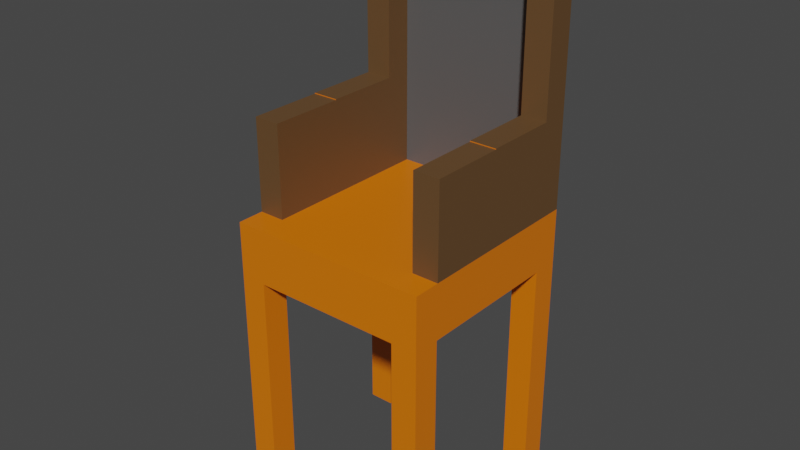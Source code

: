 # Source: chair.blend  (saved by Blender 2.82.7; exported with 4.5.12 LTS)
import bpy
from mathutils import Matrix  # noqa: F401  (used for matrix-valued properties, if any)

bpy.ops.wm.read_factory_settings(use_empty=True)
scene = bpy.context.scene
scene.name = 'Scene'

# ---- collections
col_collection = bpy.data.collections.new('Collection'); scene.collection.children.link(col_collection)

# ---- materials (node trees are filled in below, after node groups)
mat_material = bpy.data.materials.new('Material')
mat_material.alpha_threshold = 0.0
mat_material.use_transparent_shadow = False
mat_material.line_color = (0.0, 0.0, 0.0, 1.0)
mat_material_001 = bpy.data.materials.new('Material.001')
mat_material_001.use_transparent_shadow = False
mat_material_002 = bpy.data.materials.new('Material.002')
mat_material_002.use_transparent_shadow = False

# ---- material node trees
mat_material.use_nodes = True; mat_material.node_tree.nodes.clear()
_N = mat_material.node_tree.nodes; _L = mat_material.node_tree.links
n0 = _N.new('ShaderNodeOutputMaterial'); n0.name = 'Material Output'; n0.location = (300, 300)
n1 = _N.new('ShaderNodeBsdfPrincipled'); n1.name = 'Principled BSDF'; n1.location = (10, 300)
n1.distribution = 'GGX'
n1.subsurface_method = 'BURLEY'
n1.inputs[0].default_value = (0.8, 0.1777, 0.0, 1.0)
n1.inputs[2].default_value = 0.4
n1.inputs[3].default_value = 1.45
n1.inputs[27].default_value = (0.0, 0.0, 0.0, 1.0)
n1.inputs[28].default_value = 1.0
_L.new(n1.outputs[0], n0.inputs[0])
n0.is_active_output = True
mat_material_001.use_nodes = True; mat_material_001.node_tree.nodes.clear()
_N = mat_material_001.node_tree.nodes; _L = mat_material_001.node_tree.links
n0 = _N.new('ShaderNodeOutputMaterial'); n0.name = 'Material Output'; n0.location = (300, 300)
n1 = _N.new('ShaderNodeBsdfPrincipled'); n1.name = 'Principled BSDF'; n1.location = (10, 300)
n1.distribution = 'GGX'
n1.subsurface_method = 'BURLEY'
n1.inputs[0].default_value = (0.0985, 0.0985, 0.0985, 1.0)
n1.inputs[3].default_value = 1.45
n1.inputs[27].default_value = (0.0, 0.0, 0.0, 1.0)
n1.inputs[28].default_value = 1.0
_L.new(n1.outputs[0], n0.inputs[0])
n0.is_active_output = True
mat_material_002.use_nodes = True; mat_material_002.node_tree.nodes.clear()
_N = mat_material_002.node_tree.nodes; _L = mat_material_002.node_tree.links
n0 = _N.new('ShaderNodeOutputMaterial'); n0.name = 'Material Output'; n0.location = (300, 300)
n1 = _N.new('ShaderNodeBsdfPrincipled'); n1.name = 'Principled BSDF'; n1.location = (10, 300)
n1.distribution = 'GGX'
n1.subsurface_method = 'BURLEY'
n1.inputs[0].default_value = (0.1282, 0.0652, 0.02388, 1.0)
n1.inputs[3].default_value = 1.45
n1.inputs[27].default_value = (0.0, 0.0, 0.0, 1.0)
n1.inputs[28].default_value = 1.0
_L.new(n1.outputs[0], n0.inputs[0])
n0.is_active_output = True

# ---- world
world_world = bpy.data.worlds.new('World'); scene.world = world_world
world_world.use_nodes = True; world_world.node_tree.nodes.clear()
_N = world_world.node_tree.nodes; _L = world_world.node_tree.links
n0 = _N.new('ShaderNodeOutputWorld'); n0.name = 'World Output'; n0.location = (300, 300)
n1 = _N.new('ShaderNodeBackground'); n1.name = 'Background'; n1.location = (10, 300)
n1.inputs[0].default_value = (0.05088, 0.05088, 0.05088, 1.0)
_L.new(n1.outputs[0], n0.inputs[0])
n0.is_active_output = True
world_world.color = (0.05088, 0.05088, 0.05088)
world_world.use_sun_shadow = False
world_world.sun_shadow_jitter_overblur = 0.0

# ---- meshes
me_cube = bpy.data.meshes.new('Cube')
me_cube.from_pydata([(1.0, 1.0, 1.0), (1.0, 1.0, -1.0), (1.0, -1.0, 1.0), (1.0, -1.0, -1.0), (-1.0, 1.0, 1.0), (-1.0, 1.0, -1.0), (-1.0, -1.0, 1.0), (-1.0, -1.0, -1.0), (-1.0, -0.7321, 1.0), (1.0, -0.7321, 1.0), (-1.0, -0.7321, -1.0), (1.0, -0.7321, -1.0), (-0.7412, -1.0, 1.0), (0.7412, -1.0, 1.0), (0.7412, -1.0, -1.0), (1.0, 0.7321, 1.0), (0.7412, -0.7321, -1.0), (0.7412, -0.7321, 1.0), (-0.7412, -1.0, -1.0), (0.0, -1.0, 1.0), (0.0, -0.7321, -1.0), (0.0, -1.0, -1.0), (1.0, 0.7321, -1.0), (0.0, -0.7321, 1.0), (0.7412, 1.0, 1.0), (-1.0, 0.7321, 1.0), (-0.7412, -0.7321, -1.0), (0.7412, 1.0, -1.0), (-0.7412, -0.7321, 1.0), (1.0, 0.0, -1.0), (1.0, 0.0, 1.0), (0.7412, 0.0, 1.0), (0.7412, 0.0, -1.0), (0.0, 0.0, 1.0), (0.0, 0.0, -1.0), (-1.0, 0.7321, -1.0), (0.7412, 0.7321, -1.0), (0.7412, 0.7321, 1.0), (0.0, 1.0, 1.0), (0.0, 0.7321, -1.0), (0.0, 1.0, -1.0), (0.0, 0.7321, 1.0), (-0.7412, 1.0, 1.0), (-0.7412, 1.0, -1.0), (-1.0, 0.0, -1.0), (-1.0, 0.0, 1.0), (-0.7412, 0.0, 1.0), (-0.7412, 0.0, -1.0), (0.7412, -1.0, -9.404), (1.0, -1.0, -9.404), (1.0, 1.0, -9.404), (1.0, 0.7321, -9.404), (1.0, -0.7321, -9.404), (-0.7412, 0.7321, -1.0), (0.7412, -0.7321, -9.404), (-0.7412, 0.7321, 1.0), (0.7412, 0.7321, -9.404), (0.7412, 1.0, -9.404), (1.0, 0.7321, 9.809), (1.0, 1.0, 9.809), (-0.7412, -1.0, -9.404), (0.7412, 0.7321, 9.809), (0.7412, 1.0, 9.809), (0.0, 0.7321, 9.809), (0.0, 1.0, 9.809), (-1.0, -1.0, -9.404), (0.7412, 0.7321, 4.411), (1.0, 0.7321, 4.411), (-1.0, 1.0, -9.404), (-1.0, 0.7321, -9.404), (0.7412, 0.0, 4.411), (1.0, 0.0, 4.411), (-1.0, -0.7321, -9.404), (-0.7412, -0.7321, -9.404), (1.0, 0.0, 4.382), (1.0, -0.7321, 4.382), (-0.7412, 0.7321, -9.404), (-0.7412, 1.0, -9.404), (0.7412, -0.7321, 4.382), (0.7412, 0.0, 4.382), (-1.0, 0.7321, 9.809), (-1.0, 1.0, 9.809), (0.7412, 0.7321, 10.7), (0.7412, 1.0, 10.7), (0.0, 0.7321, 10.7), (0.0, 1.0, 10.7), (-0.7412, 0.7321, 9.809), (-0.7412, 1.0, 9.809), (0.0, 0.9959, 1.0), (0.0, 0.9959, 9.809), (0.7412, 0.9959, 1.0), (0.7412, 0.9959, 9.809), (-0.7412, 0.7321, 4.411), (-1.0, 0.7321, 4.411), (-0.7412, 0.0, 4.411), (-1.0, 0.0, 4.411), (-1.0, 0.0, 4.382), (-1.0, -0.7321, 4.382), (-0.7412, -0.7321, 4.382), (-0.7412, 0.0, 4.382), (-0.7412, 0.7321, 10.7), (-0.7412, 1.0, 10.7), (-0.7412, 0.9959, 1.0), (-0.7412, 0.9959, 9.809)], [], [(7, 18, 12, 6), (35, 69, 76, 53), (8, 6, 12, 28), (22, 36, 56, 51), (11, 9, 2, 3), (1, 22, 51, 50), (29, 30, 9, 11), (32, 29, 11, 16), (30, 31, 79, 74), (1, 27, 24, 0), (25, 93, 92, 55), (34, 32, 16, 20), (32, 36, 22, 29), (20, 16, 14, 21), (3, 2, 13, 14), (9, 17, 13, 2), (31, 33, 23, 17), (47, 44, 35, 53), (17, 23, 19, 13), (14, 13, 19, 21), (31, 37, 41, 33), (7, 65, 60, 18), (47, 26, 10, 44), (44, 10, 8, 45), (5, 4, 42, 43), (20, 21, 18, 26), (45, 96, 99, 46), (5, 68, 69, 35), (25, 80, 81, 4), (39, 40, 27, 36), (29, 22, 15, 30), (31, 30, 71, 70), (43, 77, 68, 5), (22, 1, 0, 15), (39, 53, 43, 40), (18, 21, 19, 12), (34, 39, 36, 32), (10, 7, 6, 8), (34, 20, 26, 47), (10, 72, 65, 7), (27, 40, 38, 24), (3, 14, 48, 49), (46, 33, 41, 55), (28, 12, 19, 23), (41, 37, 90, 88), (44, 45, 25, 35), (37, 15, 58, 61), (46, 28, 23, 33), (54, 52, 49, 48), (56, 57, 50, 51), (41, 88, 102, 55), (76, 69, 68, 77), (34, 47, 53, 39), (43, 42, 38, 40), (35, 25, 4, 5), (53, 76, 77, 43), (55, 86, 80, 25), (36, 27, 57, 56), (14, 16, 54, 48), (73, 60, 65, 72), (46, 94, 95, 45), (27, 1, 50, 57), (11, 3, 49, 52), (16, 11, 52, 54), (58, 59, 62, 61), (62, 64, 85, 83), (26, 73, 72, 10), (28, 98, 97, 8), (80, 86, 87, 81), (0, 24, 62, 59), (15, 0, 59, 58), (18, 60, 73, 26), (86, 103, 89, 63), (24, 38, 64, 62), (71, 67, 66, 70), (42, 87, 64, 38), (95, 94, 92, 93), (4, 81, 87, 42), (15, 37, 66, 67), (30, 15, 67, 71), (87, 101, 85, 64), (37, 31, 70, 66), (96, 97, 98, 99), (74, 79, 78, 75), (45, 95, 93, 25), (9, 30, 74, 75), (17, 9, 75, 78), (31, 17, 78, 79), (55, 92, 94, 46), (8, 97, 96, 45), (82, 83, 85, 84), (100, 84, 85, 101), (63, 61, 82, 84), (61, 62, 83, 82), (46, 99, 98, 28), (63, 84, 100, 86), (88, 89, 103, 102), (88, 90, 91, 89), (61, 63, 89, 91), (37, 61, 91, 90), (86, 100, 101, 87), (55, 102, 103, 86)])
me_cube.polygons.foreach_set('material_index', [0, 0, 0, 0, 0, 0, 0, 0, 0, 0, 0, 0, 0, 0, 0, 0, 0, 0, 0, 0, 0, 0, 0, 0, 0, 0, 0, 0, 2, 0, 0, 0, 0, 0, 0, 0, 0, 0, 0, 0, 0, 0, 0, 0, 0, 0, 2, 0, 0, 0, 0, 0, 0, 0, 0, 0, 2, 0, 0, 0, 0, 0, 0, 0, 2, 2, 0, 2, 2, 2, 2, 0, 0, 0, 2, 0, 2, 2, 0, 2, 2, 2, 2, 2, 2, 2, 2, 2, 2, 2, 2, 2, 2, 2, 2, 2, 1, 1, 0, 2, 2, 2])
_uv = me_cube.uv_layers.new(name='UVMap')
_uv.uv.foreach_set('vector', [0.375, 0.75, 0.375, 0.7823, 0.625, 0.7823, 0.625, 0.75, 0.375, 0.7165, 0.375, 0.7165, 0.3427, 0.7165, 0.3427, 0.7165, 0.625, 0.7165, 0.625, 0.75, 0.6573, 0.75, 0.6573, 0.7165, 0.375, 0.7165, 0.3427, 0.7165, 0.3427, 0.7165, 0.375, 0.7165, 0.375, 0.7165, 0.625, 0.7165, 0.625, 0.75, 0.375, 0.75, 0.375, 0.75, 0.375, 0.7165, 0.375, 0.7165, 0.375, 0.75, 0.375, 0.625, 0.625, 0.625, 0.625, 0.7165, 0.375, 0.7165, 0.3427, 0.625, 0.375, 0.625, 0.375, 0.7165, 0.3427, 0.7165, 0.625, 0.625, 0.6573, 0.625, 0.6573, 0.625, 0.625, 0.625, 0.375, 0.75, 0.375, 0.7823, 0.625, 0.7823, 0.625, 0.75, 0.625, 0.7165, 0.625, 0.7165, 0.6573, 0.7165, 0.6573, 0.7165, 0.25, 0.625, 0.3427, 0.625, 0.3427, 0.7165, 0.25, 0.7165, 0.3427, 0.625, 0.3427, 0.7165, 0.375, 0.7165, 0.375, 0.625, 0.25, 0.7165, 0.3427, 0.7165, 0.3427, 0.75, 0.25, 0.75, 0.375, 0.75, 0.625, 0.75, 0.625, 0.7823, 0.375, 0.7823, 0.625, 0.7165, 0.6573, 0.7165, 0.6573, 0.75, 0.625, 0.75, 0.6573, 0.625, 0.75, 0.625, 0.75, 0.7165, 0.6573, 0.7165, 0.3427, 0.625, 0.375, 0.625, 0.375, 0.7165, 0.3427, 0.7165, 0.6573, 0.7165, 0.75, 0.7165, 0.75, 0.75, 0.6573, 0.75, 0.375, 0.7823, 0.625, 0.7823, 0.625, 0.875, 0.375, 0.875, 0.6573, 0.625, 0.6573, 0.7165, 0.75, 0.7165, 0.75, 0.625, 0.375, 0.75, 0.375, 0.75, 0.375, 0.7823, 0.375, 0.7823, 0.3427, 0.625, 0.3427, 0.7165, 0.375, 0.7165, 0.375, 0.625, 0.375, 0.625, 0.375, 0.7165, 0.625, 0.7165, 0.625, 0.625, 0.375, 0.75, 0.625, 0.75, 0.625, 0.7823, 0.375, 0.7823, 0.25, 0.7165, 0.25, 0.75, 0.3427, 0.75, 0.3427, 0.7165, 0.625, 0.625, 0.625, 0.625, 0.6573, 0.625, 0.6573, 0.625, 0.375, 0.75, 0.375, 0.75, 0.375, 0.7165, 0.375, 0.7165, 0.625, 0.7165, 0.625, 0.7165, 0.625, 0.75, 0.625, 0.75, 0.25, 0.7165, 0.25, 0.75, 0.3427, 0.75, 0.3427, 0.7165, 0.375, 0.625, 0.375, 0.7165, 0.625, 0.7165, 0.625, 0.625, 0.6573, 0.625, 0.625, 0.625, 0.625, 0.625, 0.6573, 0.625, 0.375, 0.7823, 0.375, 0.7823, 0.375, 0.75, 0.375, 0.75, 0.375, 0.7165, 0.375, 0.75, 0.625, 0.75, 0.625, 0.7165, 0.25, 0.7165, 0.3427, 0.7165, 0.3427, 0.75, 0.25, 0.75, 0.375, 0.7823, 0.375, 0.875, 0.625, 0.875, 0.625, 0.7823, 0.25, 0.625, 0.25, 0.7165, 0.3427, 0.7165, 0.3427, 0.625, 0.375, 0.7165, 0.375, 0.75, 0.625, 0.75, 0.625, 0.7165, 0.25, 0.625, 0.25, 0.7165, 0.3427, 0.7165, 0.3427, 0.625, 0.375, 0.7165, 0.375, 0.7165, 0.375, 0.75, 0.375, 0.75, 0.375, 0.7823, 0.375, 0.875, 0.625, 0.875, 0.625, 0.7823, 0.375, 0.75, 0.375, 0.7823, 0.375, 0.7823, 0.375, 0.75, 0.6573, 0.625, 0.75, 0.625, 0.75, 0.7165, 0.6573, 0.7165, 0.6573, 0.7165, 0.6573, 0.75, 0.75, 0.75, 0.75, 0.7165, 0.75, 0.7165, 0.6573, 0.7165, 0.6573, 0.7165, 0.75, 0.7165, 0.375, 0.625, 0.625, 0.625, 0.625, 0.7165, 0.375, 0.7165, 0.6573, 0.7165, 0.625, 0.7165, 0.625, 0.7165, 0.6573, 0.7165, 0.6573, 0.625, 0.6573, 0.7165, 0.75, 0.7165, 0.75, 0.625, 0.3427, 0.7165, 0.375, 0.7165, 0.375, 0.75, 0.3427, 0.75, 0.3427, 0.7165, 0.3427, 0.75, 0.375, 0.75, 0.375, 0.7165, 0.75, 0.7165, 0.75, 0.7165, 0.6573, 0.7165, 0.6573, 0.7165, 0.3427, 0.7165, 0.375, 0.7165, 0.375, 0.75, 0.3427, 0.75, 0.25, 0.625, 0.3427, 0.625, 0.3427, 0.7165, 0.25, 0.7165, 0.375, 0.7823, 0.625, 0.7823, 0.625, 0.875, 0.375, 0.875, 0.375, 0.7165, 0.625, 0.7165, 0.625, 0.75, 0.375, 0.75, 0.3427, 0.7165, 0.3427, 0.7165, 0.3427, 0.75, 0.3427, 0.75, 0.6573, 0.7165, 0.6573, 0.7165, 0.625, 0.7165, 0.625, 0.7165, 0.3427, 0.7165, 0.3427, 0.75, 0.3427, 0.75, 0.3427, 0.7165, 0.3427, 0.75, 0.3427, 0.7165, 0.3427, 0.7165, 0.3427, 0.75, 0.3427, 0.7165, 0.3427, 0.75, 0.375, 0.75, 0.375, 0.7165, 0.6573, 0.625, 0.6573, 0.625, 0.625, 0.625, 0.625, 0.625, 0.375, 0.7823, 0.375, 0.75, 0.375, 0.75, 0.375, 0.7823, 0.375, 0.7165, 0.375, 0.75, 0.375, 0.75, 0.375, 0.7165, 0.3427, 0.7165, 0.375, 0.7165, 0.375, 0.7165, 0.3427, 0.7165, 0.625, 0.7165, 0.625, 0.75, 0.6573, 0.75, 0.6573, 0.7165, 0.625, 0.7823, 0.625, 0.875, 0.625, 0.875, 0.625, 0.7823, 0.3427, 0.7165, 0.3427, 0.7165, 0.375, 0.7165, 0.375, 0.7165, 0.6573, 0.7165, 0.6573, 0.7165, 0.625, 0.7165, 0.625, 0.7165, 0.625, 0.7165, 0.6573, 0.7165, 0.6573, 0.75, 0.625, 0.75, 0.625, 0.75, 0.625, 0.7823, 0.625, 0.7823, 0.625, 0.75, 0.625, 0.7165, 0.625, 0.75, 0.625, 0.75, 0.625, 0.7165, 0.3427, 0.75, 0.3427, 0.75, 0.3427, 0.7165, 0.3427, 0.7165, 0.6573, 0.7165, 0.6573, 0.7165, 0.75, 0.7165, 0.75, 0.7165, 0.625, 0.7823, 0.625, 0.875, 0.625, 0.875, 0.625, 0.7823, 0.625, 0.625, 0.625, 0.7165, 0.6573, 0.7165, 0.6573, 0.625, 0.625, 0.7823, 0.625, 0.7823, 0.625, 0.875, 0.625, 0.875, 0.625, 0.625, 0.6573, 0.625, 0.6573, 0.7165, 0.625, 0.7165, 0.625, 0.75, 0.625, 0.75, 0.625, 0.7823, 0.625, 0.7823, 0.625, 0.7165, 0.6573, 0.7165, 0.6573, 0.7165, 0.625, 0.7165, 0.625, 0.625, 0.625, 0.7165, 0.625, 0.7165, 0.625, 0.625, 0.625, 0.7823, 0.625, 0.7823, 0.625, 0.875, 0.625, 0.875, 0.6573, 0.7165, 0.6573, 0.625, 0.6573, 0.625, 0.6573, 0.7165, 0.625, 0.625, 0.625, 0.7165, 0.6573, 0.7165, 0.6573, 0.625, 0.625, 0.625, 0.6573, 0.625, 0.6573, 0.7165, 0.625, 0.7165, 0.625, 0.625, 0.625, 0.625, 0.625, 0.7165, 0.625, 0.7165, 0.625, 0.7165, 0.625, 0.625, 0.625, 0.625, 0.625, 0.7165, 0.6573, 0.7165, 0.625, 0.7165, 0.625, 0.7165, 0.6573, 0.7165, 0.6573, 0.625, 0.6573, 0.7165, 0.6573, 0.7165, 0.6573, 0.625, 0.6573, 0.7165, 0.6573, 0.7165, 0.6573, 0.625, 0.6573, 0.625, 0.625, 0.7165, 0.625, 0.7165, 0.625, 0.625, 0.625, 0.625, 0.6573, 0.7165, 0.6573, 0.75, 0.75, 0.75, 0.75, 0.7165, 0.6573, 0.7165, 0.75, 0.7165, 0.75, 0.75, 0.6573, 0.75, 0.75, 0.7165, 0.6573, 0.7165, 0.6573, 0.7165, 0.75, 0.7165, 0.6573, 0.7165, 0.6573, 0.75, 0.6573, 0.75, 0.6573, 0.7165, 0.6573, 0.625, 0.6573, 0.625, 0.6573, 0.7165, 0.6573, 0.7165, 0.75, 0.7165, 0.75, 0.7165, 0.6573, 0.7165, 0.6573, 0.7165, 0.75, 0.7165, 0.75, 0.7165, 0.6573, 0.7165, 0.6573, 0.7165, 0.75, 0.7165, 0.6573, 0.7165, 0.6573, 0.7165, 0.75, 0.7165, 0.6573, 0.7165, 0.75, 0.7165, 0.75, 0.7165, 0.6573, 0.7165, 0.6573, 0.7165, 0.6573, 0.7165, 0.6573, 0.7165, 0.6573, 0.7165, 0.6573, 0.7165, 0.6573, 0.7165, 0.6573, 0.75, 0.6573, 0.75, 0.6573, 0.7165, 0.6573, 0.7165, 0.6573, 0.7165, 0.6573, 0.7165])
me_cube.materials.append(mat_material)
me_cube.materials.append(mat_material_001)
me_cube.materials.append(mat_material_002)
me_cube.use_remesh_preserve_volume = False
me_cube.use_remesh_preserve_attributes = False
me_cube.use_mirror_vertex_groups = False
me_cube.update()

# ---- objects
ob_cube = bpy.data.objects.new('Cube', me_cube)

# ---- transforms, parenting, visibility, modifiers, constraints
ob_cube.location = (0.0, 0.0, 0.0)
ob_cube.scale = (1.0, 1.0, 0.2693)
ob_cube.lock_rotations_4d = False
ob_cube.empty_display_type = 'ARROWS'
ob_cube.lineart.crease_threshold = 0.0

# ---- collection membership
col_collection.objects.link(ob_cube)

# ---- scene / render settings (as saved in the file)
scene.frame_start = 1; scene.frame_end = 250; scene.frame_set(1)
scene.render.engine = 'BLENDER_EEVEE_NEXT'
scene.cycles.use_denoising = False
scene.cycles.samples = 128
scene.cycles.sampling_pattern = 'TABULATED_SOBOL'
scene.cycles.use_adaptive_sampling = False
scene.cycles.use_light_tree = False
scene.view_settings.view_transform = 'Filmic'
bpy.context.view_layer.update()

# ---- added for rendering (the .blend has no active camera and no usable light): camera, sun
cam_auto = bpy.data.cameras.new('AutoCamera')
cam_auto.lens = 50.0
cam_auto.sensor_width = 36.0
cam_auto.clip_end = 1000.0
ob_auto_camera = bpy.data.objects.new('AutoCamera', cam_auto)
scene.collection.objects.link(ob_auto_camera)
ob_auto_camera.location = (5.65192, -6.78231, 4.69646)
ob_auto_camera.rotation_euler = (1.09748, -7.21219e-08, 0.694738)
scene.camera = ob_auto_camera
light_auto_sun = bpy.data.lights.new('AutoSun', 'SUN')
light_auto_sun.energy = 3.0
light_auto_sun.angle = 0.0523599
ob_auto_sun = bpy.data.objects.new('AutoSun', light_auto_sun)
scene.collection.objects.link(ob_auto_sun)
ob_auto_sun.rotation_euler = (0.872665, 0.174533, 0.523599)
bpy.context.view_layer.update()

